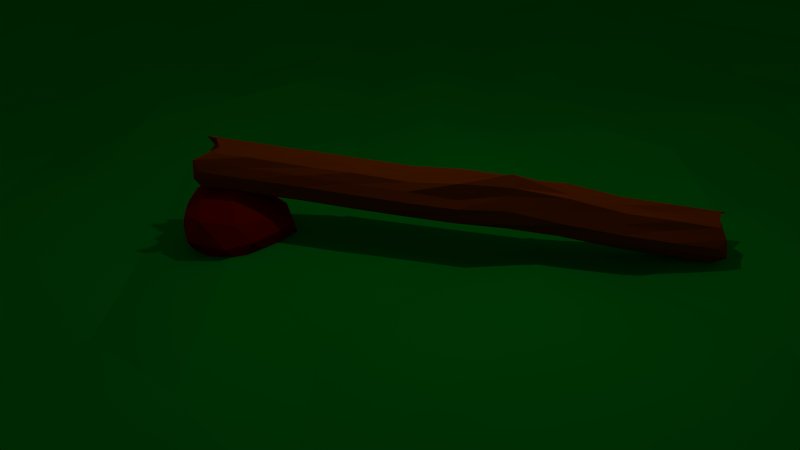# Source: logstone.blend  (saved by Blender 2.75.0; exported with 4.5.12 LTS)
import bpy
from mathutils import Matrix  # noqa: F401  (used for matrix-valued properties, if any)

bpy.ops.wm.read_factory_settings(use_empty=True)
scene = bpy.context.scene
scene.name = 'Scene'

# ---- collections
col_collection_1 = bpy.data.collections.new('Collection 1'); scene.collection.children.link(col_collection_1)

# ---- materials (node trees are filled in below, after node groups)
mat_material_003 = bpy.data.materials.new('Material.003')
mat_material_003.alpha_threshold = 0.0
mat_material_003.use_transparent_shadow = False
mat_material_003.diffuse_color = (0.0, 0.2738, 0.01, 1.0)
mat_material_003.roughness = 0.5
mat_material_003.specular_intensity = 0.0
mat_material_002 = bpy.data.materials.new('Material.002')
mat_material_002.alpha_threshold = 0.0
mat_material_002.use_transparent_shadow = False
mat_material_002.diffuse_color = (0.19, 0.004218, 0.0, 1.0)
mat_material_002.roughness = 0.5
mat_material_002.specular_intensity = 0.0
mat_material_001 = bpy.data.materials.new('Material.001')
mat_material_001.alpha_threshold = 0.0
mat_material_001.use_transparent_shadow = False
mat_material_001.diffuse_color = (0.2396, 0.04091, 0.0, 1.0)
mat_material_001.roughness = 0.5
mat_material_001.specular_intensity = 0.0

# ---- material node trees

# ---- world
world_world = bpy.data.worlds.new('World'); scene.world = world_world
world_world.color = (0.05088, 0.05088, 0.05088)
world_world.use_sun_shadow = False
world_world.sun_shadow_jitter_overblur = 0.0
world_world.cycles.sampling_method = 'MANUAL'
world_world.cycles.sample_map_resolution = 256

# ---- cameras
cam_camera = bpy.data.cameras.new('Camera')
cam_camera.clip_end = 100.0
cam_camera.lens = 35.0
cam_camera.sensor_width = 32.0
cam_camera.sensor_height = 18.0
cam_camera.ortho_scale = 7.314
cam_camera.dof.focus_distance = 0.0
cam_camera.dof.aperture_fstop = 128.0

# ---- lights
light_lamp = bpy.data.lights.new('Lamp', 'POINT')
light_lamp.transmission_factor = 0.0
light_lamp.cutoff_distance = 30.0
light_lamp.energy = 100.0
light_lamp.shadow_buffer_clip_start = 1.001
light_lamp.shadow_soft_size = 0.1
light_lamp.shadow_maximum_resolution = 0.006
light_lamp.use_absolute_resolution = True
light_lamp.cycles.use_multiple_importance_sampling = False

# ---- meshes
me_plane = bpy.data.meshes.new('Plane')
me_plane.from_pydata([(-1.0, -1.0, 0.01719), (1.0, -1.0, 0.0008104), (-1.0, 1.0, 0.01719), (1.0, 1.0, 0.01719), (-1.0, 0.0, 0.01719), (0.0, -1.0, 0.0005466), (1.0, 0.0, 0.01719), (0.0, 1.0, 0.0005179), (0.0, 0.0, 0.01719), (-1.0, -0.5, 8.403e-05), (0.5, -1.0, 0.001369), (1.0, 0.5, 0.01719), (-0.5, 1.0, 0.01719), (-1.0, 0.5, 0.01719), (-0.5, -1.0, 0.01719), (1.0, -0.5, 0.001345), (0.5, 1.0, 0.01719), (0.0, 0.5, 0.0001554), (0.0, -0.5, 0.01719), (-0.5, 0.0, 0.01719), (0.5, 0.0, 0.0009278), (0.5, -0.5, 0.01719), (-0.5, -0.5, 0.0002878), (-0.5, 0.5, 0.01719), (0.5, 0.5, 0.01719), (-1.0, -0.75, 0.01719), (0.75, -1.0, 0.0), (1.0, 0.75, 0.01719), (-0.75, 1.0, 0.01719), (-1.0, 0.25, 0.01719), (-0.25, -1.0, 0.01719), (1.0, -0.25, 0.01719), (0.25, 1.0, 0.01719), (0.0, 0.75, 0.01719), (0.0, -0.25, 0.001244), (-0.75, 0.0, 0.0009886), (0.25, 0.0, 0.01719), (-1.0, -0.25, 0.01719), (0.25, -1.0, 0.01719), (1.0, 0.25, 0.001129), (-0.25, 1.0, 0.0), (-1.0, 0.75, 0.0005228), (-0.75, -1.0, 0.01719), (1.0, -0.75, 0.0008355), (0.75, 1.0, 0.01719), (0.0, 0.25, 0.01719), (0.0, -0.75, 0.01719), (-0.25, 0.0, 0.001411), (0.75, 0.0, 0.0008346), (0.5, -0.25, 0.0006557), (0.5, -0.75, 6.191e-05), (0.25, -0.5, 0.01719), (0.75, -0.5, 0.0009438), (-0.5, -0.25, 0.0004339), (-0.5, -0.75, 0.0005585), (-0.75, -0.5, 0.01719), (-0.25, -0.5, 0.0007594), (-0.5, 0.75, 0.001272), (-0.5, 0.25, 0.0009607), (-0.75, 0.5, 0.0), (-0.25, 0.5, 0.000363), (0.5, 0.75, 0.01719), (0.5, 0.25, 0.01719), (0.25, 0.5, 0.01719), (0.75, 0.5, 0.01719), (0.75, 0.25, 0.0001178), (0.25, 0.25, 0.001545), (0.25, 0.75, 0.01719), (-0.25, 0.25, 0.0003893), (-0.75, 0.25, 0.0001654), (-0.75, 0.75, 0.01719), (-0.25, -0.75, 0.01719), (-0.75, -0.75, 0.0004908), (-0.75, -0.25, 0.01719), (0.75, -0.75, 0.0006604), (0.25, -0.75, 0.001659), (0.25, -0.25, 0.01719), (0.75, -0.25, 0.01719), (-0.25, -0.25, 0.01719), (-0.25, 0.75, 0.01719), (0.75, 0.75, 0.0005797), (-1.0, -0.875, 0.0008459), (0.875, -1.0, 0.0), (1.0, 0.875, 0.01719), (-0.875, 1.0, 0.01719), (-1.0, 0.125, 0.001592), (-0.125, -1.0, 0.01719), (1.0, -0.125, 0.000221), (0.125, 1.0, 0.01719), (0.0, 0.875, 0.0009271), (0.0, -0.125, 0.0005149), (-0.875, 0.0, 0.001269), (0.125, 0.0, 0.001555), (-1.0, -0.375, 0.01719), (0.375, -1.0, 0.001512), (1.0, 0.375, 0.001354), (-0.375, 1.0, 0.001631), (-1.0, 0.625, 0.01719), (-0.625, -1.0, 0.0009261), (1.0, -0.625, 0.0), (0.625, 1.0, 0.001302), (0.0, 0.375, 0.01719), (0.0, -0.625, 0.01719), (-0.375, 0.0, 0.01719), (0.625, 0.0, 0.01719), (0.5, -0.125, 0.01719), (0.5, -0.625, 0.001285), (0.125, -0.5, 0.0009257), (0.625, -0.5, 0.01719), (-0.5, -0.125, 0.01719), (-0.5, -0.625, 0.001618), (-0.875, -0.5, 8.019e-05), (-0.375, -0.5, 0.001117), (-0.5, 0.875, 0.001636), (-0.5, 0.375, 0.01719), (-0.875, 0.5, 0.0006462), (-0.375, 0.5, 0.01719), (0.5, 0.875, 0.01719), (0.5, 0.375, 0.0006177), (0.125, 0.5, 0.01719), (0.625, 0.5, 0.01719), (-1.0, -0.625, 0.0002206), (0.625, -1.0, 0.001281), (1.0, 0.625, 0.001584), (-0.625, 1.0, 0.0008889), (-1.0, 0.375, 0.0004137), (-0.375, -1.0, 0.01719), (1.0, -0.375, 0.01719), (0.375, 1.0, 0.01719), (0.0, 0.625, 0.0007544), (0.0, -0.375, 0.01719), (-0.625, 0.0, 0.0009946), (0.375, 0.0, 0.01719), (-1.0, -0.125, 0.01719), (0.125, -1.0, 0.01719), (1.0, 0.125, 0.01719), (-0.125, 1.0, 0.0), (-1.0, 0.875, 0.0003888), (-0.875, -1.0, 0.01719), (1.0, -0.875, 0.01719), (0.875, 1.0, 0.01719), (0.0, 0.125, 0.0003609), (0.0, -0.875, 0.01719), (-0.125, 0.0, 0.0003075), (0.875, 0.0, 0.01719), (0.5, -0.375, 0.01719), (0.5, -0.875, 0.01719), (0.375, -0.5, 1.301e-05), (0.875, -0.5, 0.001122), (-0.5, -0.375, 0.01719), (-0.5, -0.875, 0.01719), (-0.625, -0.5, 0.001026), (-0.125, -0.5, 0.0004046), (-0.5, 0.625, 0.01719), (-0.5, 0.125, 0.01719), (-0.625, 0.5, 0.001666), (-0.125, 0.5, 0.01719), (0.5, 0.625, 0.01719), (0.5, 0.125, 0.0009849), (0.375, 0.5, 0.01719), (0.875, 0.5, 0.001571), (0.75, 0.375, 0.0003319), (0.75, 0.125, 0.0009201), (0.625, 0.25, 0.01719), (0.875, 0.25, 0.01719), (0.25, 0.375, 0.0009957), (0.25, 0.125, 0.001123), (0.125, 0.25, 0.0002304), (0.375, 0.25, 0.01719), (0.25, 0.875, 0.01719), (0.25, 0.625, 0.00115), (0.125, 0.75, 0.01719), (0.375, 0.75, 0.001297), (-0.25, 0.375, 0.001673), (-0.25, 0.125, 0.001493), (-0.375, 0.25, 0.01719), (-0.125, 0.25, 0.0005526), (-0.75, 0.375, 0.00102), (-0.75, 0.125, 0.01719), (-0.875, 0.25, 0.0009806), (-0.625, 0.25, 0.01719), (-0.75, 0.875, 0.001332), (-0.75, 0.625, 9.968e-05), (-0.875, 0.75, 0.01719), (-0.625, 0.75, 0.01719), (-0.25, -0.625, 0.01719), (-0.25, -0.875, 0.01719), (-0.375, -0.75, 0.0002737), (-0.125, -0.75, 8.945e-05), (-0.75, -0.625, 0.01719), (-0.75, -0.875, 0.001316), (-0.875, -0.75, 0.001073), (-0.625, -0.75, 0.01719), (-0.75, -0.125, 0.0001867), (-0.75, -0.375, 0.0009481), (-0.875, -0.25, 0.01719), (-0.625, -0.25, 0.0001007), (0.75, -0.625, 0.01719), (0.75, -0.875, 0.001411), (0.625, -0.75, 0.0008292), (0.875, -0.75, 0.0), (0.25, -0.625, 0.0007383), (0.25, -0.875, 0.01719), (0.125, -0.75, 0.01719), (0.375, -0.75, 0.01719), (0.25, -0.125, 0.01719), (0.25, -0.375, 0.01719), (0.125, -0.25, 0.0008127), (0.375, -0.25, 0.001391), (0.75, -0.125, 0.001168), (0.75, -0.375, 0.0008472), (0.625, -0.25, 0.001202), (0.875, -0.25, 0.01719), (-0.25, -0.125, 6.432e-05), (-0.25, -0.375, 0.0004166), (-0.375, -0.25, 0.01719), (-0.125, -0.25, 0.01719), (-0.25, 0.875, 0.001525), (-0.25, 0.625, 0.01719), (-0.375, 0.75, 0.001124), (-0.125, 0.75, 0.0001198), (0.75, 0.875, 0.0006735), (0.75, 0.625, 0.001574), (0.625, 0.75, 0.01719), (0.875, 0.75, 0.001461), (0.875, 0.625, 0.0), (0.625, 0.625, 0.01719), (0.625, 0.875, 0.01719), (-0.125, 0.625, 0.0002372), (-0.375, 0.625, 0.01719), (-0.375, 0.875, 0.01719), (-0.125, -0.375, 0.01719), (-0.375, -0.375, 0.0008076), (-0.375, -0.125, 9.191e-05), (0.875, -0.375, 0.01719), (0.625, -0.375, 0.01719), (0.625, -0.125, 0.01719), (0.375, -0.375, 0.00115), (0.125, -0.375, 0.01719), (0.125, -0.125, 0.01719), (0.375, -0.875, 0.001275), (0.125, -0.875, 0.00118), (0.125, -0.625, 0.01719), (0.875, -0.875, 0.0009761), (0.625, -0.875, 0.01719), (0.625, -0.625, 0.001457), (-0.625, -0.375, 0.01719), (-0.875, -0.375, 0.01719), (-0.875, -0.125, 0.01719), (-0.625, -0.875, 0.001002), (-0.875, -0.875, 0.01719), (-0.875, -0.625, 0.0001659), (-0.125, -0.875, 0.01719), (-0.375, -0.875, 0.01719), (-0.375, -0.625, 0.01719), (-0.625, 0.625, 0.01719), (-0.875, 0.625, 0.01719), (-0.875, 0.875, 0.01719), (-0.625, 0.125, 0.01719), (-0.875, 0.125, 0.001098), (-0.875, 0.375, 0.01719), (-0.125, 0.125, 0.01719), (-0.375, 0.125, 0.01719), (-0.375, 0.375, 0.01719), (0.375, 0.625, 0.01719), (0.125, 0.625, 0.001272), (0.125, 0.875, 0.001254), (0.375, 0.125, 0.01719), (0.125, 0.125, 0.0), (0.125, 0.375, 0.01719), (0.875, 0.125, 0.001019), (0.625, 0.125, 0.01719), (0.625, 0.375, 0.01719), (0.875, 0.375, 0.01719), (0.375, 0.375, 0.001577), (0.375, 0.875, 0.0002598), (-0.125, 0.375, 0.01719), (-0.625, 0.375, 0.01719), (-0.625, 0.875, 0.0002672), (-0.125, -0.625, 0.01719), (-0.625, -0.625, 0.0007868), (-0.625, -0.125, 0.01719), (0.875, -0.625, 0.001337), (0.375, -0.625, 0.01719), (0.375, -0.125, 0.0005877), (0.875, -0.125, 0.01719), (-0.125, -0.125, 0.01719), (-0.125, 0.875, 0.0), (0.875, 0.875, 0.01719)], [], [(83, 3, 140), (89, 7, 136), (90, 8, 143), (87, 6, 144), (105, 20, 132), (106, 21, 147), (99, 15, 148), (109, 19, 131), (110, 22, 151), (102, 18, 152), (113, 12, 124), (114, 23, 155), (101, 17, 156), (117, 16, 128), (118, 24, 159), (95, 11, 160), (161, 64, 120), (162, 65, 163), (135, 39, 164), (165, 63, 119), (166, 66, 167), (158, 62, 168), (169, 32, 88), (170, 67, 171), (157, 61, 172), (173, 60, 116), (174, 68, 175), (141, 45, 176), (177, 59, 115), (178, 69, 179), (154, 58, 180), (181, 28, 84), (182, 70, 183), (153, 57, 184), (185, 56, 112), (186, 71, 187), (142, 46, 188), (189, 55, 111), (190, 72, 191), (150, 54, 192), (193, 35, 91), (194, 73, 195), (149, 53, 196), (197, 52, 108), (198, 74, 199), (139, 43, 200), (201, 51, 107), (202, 75, 203), (146, 50, 204), (205, 36, 92), (206, 76, 207), (145, 49, 208), (209, 48, 104), (210, 77, 211), (127, 31, 212), (213, 47, 103), (214, 78, 215), (130, 34, 216), (217, 40, 96), (218, 79, 219), (129, 33, 220), (221, 44, 100), (222, 80, 223), (123, 27, 224), (225, 224, 80), (160, 225, 222), (11, 123, 225), (226, 223, 61), (120, 226, 157), (64, 222, 226), (227, 100, 16), (223, 227, 117), (80, 221, 227), (228, 220, 79), (156, 228, 218), (17, 129, 228), (229, 219, 57), (116, 229, 153), (60, 218, 229), (230, 96, 12), (219, 230, 113), (79, 217, 230), (231, 216, 78), (152, 231, 214), (18, 130, 231), (232, 215, 53), (112, 232, 149), (56, 214, 232), (233, 103, 19), (215, 233, 109), (78, 213, 233), (234, 212, 77), (148, 234, 210), (15, 127, 234), (235, 211, 49), (108, 235, 145), (52, 210, 235), (236, 104, 20), (211, 236, 105), (77, 209, 236), (237, 208, 76), (147, 237, 206), (21, 145, 237), (238, 207, 34), (107, 238, 130), (51, 206, 238), (239, 92, 8), (207, 239, 90), (76, 205, 239), (240, 204, 75), (94, 240, 202), (10, 146, 240), (241, 203, 46), (134, 241, 142), (38, 202, 241), (242, 107, 18), (203, 242, 102), (75, 201, 242), (243, 200, 74), (82, 243, 198), (1, 139, 243), (244, 199, 50), (122, 244, 146), (26, 198, 244), (245, 108, 21), (199, 245, 106), (74, 197, 245), (246, 196, 73), (151, 246, 194), (22, 149, 246), (247, 195, 37), (111, 247, 93), (55, 194, 247), (248, 91, 4), (195, 248, 133), (73, 193, 248), (249, 192, 72), (98, 249, 190), (14, 150, 249), (250, 191, 25), (138, 250, 81), (42, 190, 250), (251, 111, 9), (191, 251, 121), (72, 189, 251), (252, 188, 71), (86, 252, 186), (5, 142, 252), (253, 187, 54), (126, 253, 150), (30, 186, 253), (254, 112, 22), (187, 254, 110), (71, 185, 254), (255, 184, 70), (155, 255, 182), (23, 153, 255), (256, 183, 41), (115, 256, 97), (59, 182, 256), (257, 84, 2), (183, 257, 137), (70, 181, 257), (258, 180, 69), (131, 258, 178), (19, 154, 258), (259, 179, 29), (91, 259, 85), (35, 178, 259), (260, 115, 13), (179, 260, 125), (69, 177, 260), (261, 176, 68), (143, 261, 174), (8, 141, 261), (262, 175, 58), (103, 262, 154), (47, 174, 262), (263, 116, 23), (175, 263, 114), (68, 173, 263), (264, 172, 67), (159, 264, 170), (24, 157, 264), (265, 171, 33), (119, 265, 129), (63, 170, 265), (266, 88, 7), (171, 266, 89), (67, 169, 266), (267, 168, 66), (132, 267, 166), (20, 158, 267), (268, 167, 45), (92, 268, 141), (36, 166, 268), (269, 119, 17), (167, 269, 101), (66, 165, 269), (270, 164, 65), (144, 270, 162), (6, 135, 270), (271, 163, 62), (104, 271, 158), (48, 162, 271), (272, 120, 24), (163, 272, 118), (65, 161, 272), (273, 160, 64), (164, 273, 161), (39, 95, 273), (274, 159, 63), (168, 274, 165), (62, 118, 274), (275, 128, 32), (172, 275, 169), (61, 117, 275), (276, 156, 60), (176, 276, 173), (45, 101, 276), (277, 155, 59), (180, 277, 177), (58, 114, 277), (278, 124, 28), (184, 278, 181), (57, 113, 278), (279, 152, 56), (188, 279, 185), (46, 102, 279), (280, 151, 55), (192, 280, 189), (54, 110, 280), (281, 131, 35), (196, 281, 193), (53, 109, 281), (282, 148, 52), (200, 282, 197), (43, 99, 282), (283, 147, 51), (204, 283, 201), (50, 106, 283), (284, 132, 36), (208, 284, 205), (49, 105, 284), (285, 144, 48), (212, 285, 209), (31, 87, 285), (286, 143, 47), (216, 286, 213), (34, 90, 286), (287, 136, 40), (220, 287, 217), (33, 89, 287), (288, 140, 44), (224, 288, 221), (27, 83, 288), (288, 83, 140), (287, 89, 136), (286, 90, 143), (285, 87, 144), (284, 105, 132), (283, 106, 147), (282, 99, 148), (281, 109, 131), (280, 110, 151), (279, 102, 152), (278, 113, 124), (277, 114, 155), (276, 101, 156), (275, 117, 128), (274, 118, 159), (273, 95, 160), (272, 161, 120), (271, 162, 163), (270, 135, 164), (269, 165, 119), (268, 166, 167), (267, 158, 168), (266, 169, 88), (265, 170, 171), (264, 157, 172), (263, 173, 116), (262, 174, 175), (261, 141, 176), (260, 177, 115), (259, 178, 179), (258, 154, 180), (257, 181, 84), (256, 182, 183), (255, 153, 184), (254, 185, 112), (253, 186, 187), (252, 142, 188), (251, 189, 111), (250, 190, 191), (249, 150, 192), (248, 193, 91), (247, 194, 195), (246, 149, 196), (245, 197, 108), (244, 198, 199), (243, 139, 200), (242, 201, 107), (241, 202, 203), (240, 146, 204), (239, 205, 92), (238, 206, 207), (237, 145, 208), (236, 209, 104), (235, 210, 211), (234, 127, 212), (233, 213, 103), (232, 214, 215), (231, 130, 216), (230, 217, 96), (229, 218, 219), (228, 129, 220), (227, 221, 100), (226, 222, 223), (225, 123, 224), (222, 225, 80), (64, 160, 222), (160, 11, 225), (157, 226, 61), (24, 120, 157), (120, 64, 226), (117, 227, 16), (61, 223, 117), (223, 80, 227), (218, 228, 79), (60, 156, 218), (156, 17, 228), (153, 229, 57), (23, 116, 153), (116, 60, 229), (113, 230, 12), (57, 219, 113), (219, 79, 230), (214, 231, 78), (56, 152, 214), (152, 18, 231), (149, 232, 53), (22, 112, 149), (112, 56, 232), (109, 233, 19), (53, 215, 109), (215, 78, 233), (210, 234, 77), (52, 148, 210), (148, 15, 234), (145, 235, 49), (21, 108, 145), (108, 52, 235), (105, 236, 20), (49, 211, 105), (211, 77, 236), (206, 237, 76), (51, 147, 206), (147, 21, 237), (130, 238, 34), (18, 107, 130), (107, 51, 238), (90, 239, 8), (34, 207, 90), (207, 76, 239), (202, 240, 75), (38, 94, 202), (94, 10, 240), (142, 241, 46), (5, 134, 142), (134, 38, 241), (102, 242, 18), (46, 203, 102), (203, 75, 242), (198, 243, 74), (26, 82, 198), (82, 1, 243), (146, 244, 50), (10, 122, 146), (122, 26, 244), (106, 245, 21), (50, 199, 106), (199, 74, 245), (194, 246, 73), (55, 151, 194), (151, 22, 246), (93, 247, 37), (9, 111, 93), (111, 55, 247), (133, 248, 4), (37, 195, 133), (195, 73, 248), (190, 249, 72), (42, 98, 190), (98, 14, 249), (81, 250, 25), (0, 138, 81), (138, 42, 250), (121, 251, 9), (25, 191, 121), (191, 72, 251), (186, 252, 71), (30, 86, 186), (86, 5, 252), (150, 253, 54), (14, 126, 150), (126, 30, 253), (110, 254, 22), (54, 187, 110), (187, 71, 254), (182, 255, 70), (59, 155, 182), (155, 23, 255), (97, 256, 41), (13, 115, 97), (115, 59, 256), (137, 257, 2), (41, 183, 137), (183, 70, 257), (178, 258, 69), (35, 131, 178), (131, 19, 258), (85, 259, 29), (4, 91, 85), (91, 35, 259), (125, 260, 13), (29, 179, 125), (179, 69, 260), (174, 261, 68), (47, 143, 174), (143, 8, 261), (154, 262, 58), (19, 103, 154), (103, 47, 262), (114, 263, 23), (58, 175, 114), (175, 68, 263), (170, 264, 67), (63, 159, 170), (159, 24, 264), (129, 265, 33), (17, 119, 129), (119, 63, 265), (89, 266, 7), (33, 171, 89), (171, 67, 266), (166, 267, 66), (36, 132, 166), (132, 20, 267), (141, 268, 45), (8, 92, 141), (92, 36, 268), (101, 269, 17), (45, 167, 101), (167, 66, 269), (162, 270, 65), (48, 144, 162), (144, 6, 270), (158, 271, 62), (20, 104, 158), (104, 48, 271), (118, 272, 24), (62, 163, 118), (163, 65, 272), (161, 273, 64), (65, 164, 161), (164, 39, 273), (165, 274, 63), (66, 168, 165), (168, 62, 274), (169, 275, 32), (67, 172, 169), (172, 61, 275), (173, 276, 60), (68, 176, 173), (176, 45, 276), (177, 277, 59), (69, 180, 177), (180, 58, 277), (181, 278, 28), (70, 184, 181), (184, 57, 278), (185, 279, 56), (71, 188, 185), (188, 46, 279), (189, 280, 55), (72, 192, 189), (192, 54, 280), (193, 281, 35), (73, 196, 193), (196, 53, 281), (197, 282, 52), (74, 200, 197), (200, 43, 282), (201, 283, 51), (75, 204, 201), (204, 50, 283), (205, 284, 36), (76, 208, 205), (208, 49, 284), (209, 285, 48), (77, 212, 209), (212, 31, 285), (213, 286, 47), (78, 216, 213), (216, 34, 286), (217, 287, 40), (79, 220, 217), (220, 33, 287), (221, 288, 44), (80, 224, 221), (224, 27, 288)])
me_plane.materials.append(mat_material_003)
me_plane.use_remesh_preserve_volume = False
me_plane.use_remesh_preserve_attributes = False
me_plane.use_mirror_vertex_groups = False
me_plane.update()
me_icosphere_001 = bpy.data.meshes.new('Icosphere.001')
me_icosphere_001.from_pydata([(0.04898, 0.003358, -0.889), (0.8832, -0.5494, -0.3427), (-0.2655, -0.8546, -0.4103), (-0.8934, 0.0009873, -0.4095), (0.006672, 0.8307, -0.3928), (1.384, 0.5253, -0.1497), (0.3274, -0.8562, 0.4977), (-0.7017, -0.5263, 0.5114), (-0.6367, 0.552, 0.4827), (0.8904, 0.8672, 0.7213), (1.916, -0.1324, 0.7448), (0.4117, 0.0193, 1.127), (-0.1435, -0.5075, -0.804), (0.4706, -0.3163, -0.8047), (0.3829, -0.8501, -0.4723), (1.244, -0.0734, -0.4649), (0.649, 0.2882, -0.7992), (-0.5165, 0.00191, -0.8117), (-0.6793, -0.5033, -0.4888), (-0.1258, 0.4954, -0.742), (-0.5908, 0.5468, -0.4382), (0.8973, 0.818, -0.2282), (1.568, -0.429, 0.06751), (1.972, 0.1767, 0.2976), (0.04269, -1.016, 0.008975), (0.8006, -0.8323, 0.04882), (-0.9463, -0.3044, 0.04706), (-0.5727, -0.8147, 0.02711), (-0.4326, 0.8607, 0.1135), (-0.9153, 0.3138, 0.02715), (1.273, 0.7996, 0.2976), (0.6354, 1.009, 0.2976), (0.9429, -0.4673, 0.6783), (-0.2502, -0.7993, 0.5903), (-0.8075, 0.007594, 0.6013), (0.1678, 0.82, 0.6995), (1.425, 0.4717, 0.8011), (0.4737, -0.4784, 0.9659), (1.345, -0.05851, 1.131), (-0.3377, -0.3158, 0.9364), (-0.332, 0.2786, 1.02), (0.7504, 0.526, 1.118)], [], [(0, 13, 12), (1, 13, 15), (0, 12, 17), (0, 17, 19), (0, 19, 16), (1, 15, 22), (2, 14, 24), (3, 18, 26), (4, 20, 28), (5, 21, 30), (1, 22, 25), (2, 24, 27), (3, 26, 29), (4, 28, 31), (5, 30, 23), (6, 32, 37), (7, 33, 39), (8, 34, 40), (9, 35, 41), (10, 36, 38), (38, 41, 11), (38, 36, 41), (36, 9, 41), (41, 40, 11), (41, 35, 40), (35, 8, 40), (40, 39, 11), (40, 34, 39), (34, 7, 39), (39, 37, 11), (39, 33, 37), (33, 6, 37), (37, 38, 11), (37, 32, 38), (32, 10, 38), (23, 36, 10), (23, 30, 36), (30, 9, 36), (31, 35, 9), (31, 28, 35), (28, 8, 35), (29, 34, 8), (29, 26, 34), (26, 7, 34), (27, 33, 7), (27, 24, 33), (24, 6, 33), (25, 32, 6), (25, 22, 32), (22, 10, 32), (30, 31, 9), (30, 21, 31), (21, 4, 31), (28, 29, 8), (28, 20, 29), (20, 3, 29), (26, 27, 7), (26, 18, 27), (18, 2, 27), (24, 25, 6), (24, 14, 25), (14, 1, 25), (22, 23, 10), (22, 15, 23), (15, 5, 23), (16, 21, 5), (16, 19, 21), (19, 4, 21), (19, 20, 4), (19, 17, 20), (17, 3, 20), (17, 18, 3), (17, 12, 18), (12, 2, 18), (15, 16, 5), (15, 13, 16), (13, 0, 16), (12, 14, 2), (12, 13, 14), (13, 1, 14)])
me_icosphere_001.materials.append(mat_material_002)
me_icosphere_001.use_remesh_preserve_volume = False
me_icosphere_001.use_remesh_preserve_attributes = False
me_icosphere_001.use_mirror_vertex_groups = False
me_icosphere_001.update()
me_cylinder = bpy.data.meshes.new('Cylinder')
me_cylinder.from_pydata([(0.0005459, 0.4229, -1.059), (0.0007157, 0.43, 1.074), (0.3007, 0.2998, -1.062), (0.3118, 0.3104, 1.097), (0.4406, -0.0004941, -1.101), (0.4244, -0.0002971, 1.058), (0.2876, -0.2875, -1.017), (0.3118, -0.3114, 1.097), (0.0009347, -0.4402, -1.101), (0.0009347, -0.4402, 1.097), (-0.2972, -0.2979, -1.054), (-0.2907, -0.2911, 1.028), (-0.416, -0.0002037, -1.042), (-0.4035, -4.51e-05, 1.009), (-0.2966, 0.2968, -1.051), (-0.3005, 0.3008, 1.063), (0.0003362, 0.4141, -0.6222), (-0.02602, 0.3843, -0.2052), (0.0001698, 0.4071, 0.2032), (0.0001246, 0.4052, 0.6076), (0.3118, 0.3104, 0.6573), (0.3118, 0.3104, 0.2176), (0.2434, 0.2532, -0.2138), (0.3118, 0.3104, -0.6617), (0.4014, -1.763e-05, 0.602), (0.4406, -0.0004941, 0.2176), (0.3807, -0.06611, -0.2167), (0.4276, -0.0003355, -0.6419), (0.3042, -0.3039, 0.6423), (0.3118, -0.3114, 0.2176), (0.2722, -0.363, -0.2196), (0.3085, -0.3081, -0.6546), (0.0006605, -0.4284, 0.6405), (0.0009347, -0.4402, 0.2176), (-0.07107, -0.4918, -0.2042), (0.0004932, -0.4212, -0.6326), (-0.31, -0.3114, 0.6573), (-0.31, -0.3114, 0.2176), (-0.3765, -0.3292, -0.2094), (-0.31, -0.3114, -0.6617), (-0.408, -0.0001021, 0.6118), (-0.4062, -7.875e-05, 0.2028), (-0.5337, -0.1016, -0.2093), (-0.4387, -0.0004941, -0.6617), (-0.3009, 0.3011, 0.6381), (-0.31, 0.3104, 0.2176), (-0.3681, 0.2211, -0.2053), (-0.31, 0.3104, -0.6617), (0.1485, 0.3572, -1.048), (0.1504, 0.3615, 1.058), (0.0001151, 0.4048, 0.8095), (0.2959, 0.2953, -0.8367), (0.3427, 0.1419, -1.004), (0.3762, 0.1549, 1.097), (0.4096, -0.0001168, -0.8193), (0.3594, -0.1489, -1.052), (0.3725, -0.1544, 1.087), (0.2883, -0.2882, -0.8154), (0.1488, -0.3583, -1.05), (0.1521, -0.366, 1.069), (0.000686, -0.4295, -0.8598), (-0.1467, -0.3552, -1.041), (-0.1446, -0.3498, 1.024), (-0.31, -0.3114, -0.8815), (-0.3556, -0.1477, -1.044), (-0.3422, -0.1418, 1.002), (-0.4387, -0.0004941, -0.8815), (-0.3653, 0.1513, -1.074), (-0.3743, 0.1549, 1.097), (-0.31, 0.3104, -0.8815), (-0.1545, 0.3748, -1.101), (-0.1545, 0.3748, 1.097), (0.0001387, 0.4058, -0.8121), (-0.03947, 0.3829, -0.4294), (-0.01651, 0.4233, -0.0002611), (0.0004018, 0.4168, 0.4161), (0.2876, 0.2874, 0.8127), (0.3118, 0.3104, 0.4375), (0.2859, 0.2837, 0.0002885), (0.2449, 0.2454, -0.3994), (0.4406, -0.0004941, 0.8771), (0.4406, -0.0004941, 0.4375), (0.4282, -0.01423, -0.001138), (0.4246, -0.02162, -0.4409), (0.3118, -0.3114, 0.8771), (0.3118, -0.3114, 0.4375), (0.2754, -0.3512, 0.001016), (0.2836, -0.3409, -0.4392), (0.0009347, -0.4402, 0.8771), (0.0009347, -0.4402, 0.4375), (-0.05812, -0.4894, 0.004088), (-0.02118, -0.4182, -0.4085), (-0.2972, -0.298, 0.841), (-0.31, -0.3114, 0.4375), (-0.3403, -0.3444, 0.0005106), (-0.325, -0.3227, -0.4399), (-0.4387, -0.0004941, 0.8771), (-0.4387, -0.0004941, 0.4375), (-0.5085, -0.05042, 0.007228), (-0.5086, -0.07153, -0.435), (-0.31, 0.3104, 0.8771), (-0.31, 0.3104, 0.4375), (-0.324, 0.299, -0.0004661), (-0.3475, 0.2881, -0.4362), (-0.3743, 0.1549, -0.6617), (-0.4599, 0.007318, -0.1952), (-0.37, 0.1532, 0.2153), (-0.3743, 0.1549, 0.6573), (-0.1545, 0.3748, -0.6617), (-0.1758, 0.3631, -0.2187), (-0.1545, 0.3748, 0.2176), (-0.1431, 0.3456, 0.6072), (-0.3743, -0.1559, -0.6617), (-0.5753, -0.304, -0.1954), (-0.3603, -0.1497, 0.2101), (-0.3743, -0.1559, 0.6573), (-0.1545, -0.3758, -0.6617), (-0.1912, -0.3803, -0.1944), (-0.1428, -0.3451, 0.2019), (-0.1423, -0.3437, 0.6038), (0.1564, -0.3758, -0.6617), (0.1152, -0.3804, -0.2134), (0.1535, -0.3692, 0.2142), (0.1446, -0.3488, 0.6124), (0.3465, -0.1435, -0.609), (0.3069, -0.2331, -0.2161), (0.3762, -0.1559, 0.2176), (0.3549, -0.147, 0.6222), (0.3507, 0.145, -0.6165), (0.3134, 0.1026, -0.2105), (0.3762, 0.1549, 0.2176), (0.3762, 0.1549, 0.6573), (0.152, 0.365, -0.6437), (0.1173, 0.3339, -0.2183), (0.1564, 0.3748, 0.2176), (0.1526, 0.3664, 0.6429), (0.1564, 0.3748, 0.4375), (0.1419, 0.3653, -0.0001436), (0.1146, 0.3203, -0.4054), (0.1564, 0.3748, -0.8815), (0.3701, 0.1526, 0.4309), (0.3424, 0.1219, 0.001275), (0.3513, 0.1363, -0.4297), (0.3762, 0.1549, -0.8815), (0.3762, -0.1559, 0.4375), (0.37, -0.1561, -0.0008522), (0.3299, -0.1482, -0.4043), (0.3446, -0.1428, -0.8075), (0.1486, -0.3579, 0.418), (0.1089, -0.4361, 0.0009543), (0.1455, -0.37, -0.4387), (0.1461, -0.3522, -0.8256), (-0.1503, -0.3647, 0.4253), (-0.1761, -0.3735, 0.003034), (-0.227, -0.4369, -0.4332), (-0.1545, -0.3758, -0.8815), (-0.3743, -0.1559, 0.4375), (-0.3844, -0.148, 0.005286), (-0.4179, -0.1818, -0.4353), (-0.3417, -0.1416, -0.8008), (-0.1474, 0.3567, 0.4172), (-0.1775, 0.3478, -0.0004009), (-0.2052, 0.32, -0.4373), (-0.1545, 0.3748, -0.8815), (-0.3743, 0.1549, 0.4375), (-0.3643, 0.158, 0.002218), (-0.4177, 0.117, -0.4369), (-0.3558, 0.1473, -0.8357), (-0.3743, 0.1549, 0.8771), (-0.1493, 0.3615, 0.8464), (-0.3693, -0.1537, 0.8654), (-0.1545, -0.3758, 0.8771), (0.1443, -0.348, 0.8147), (0.3682, -0.1526, 0.8595), (0.3639, 0.1501, 0.8497), (0.1564, 0.3748, 0.8771), (-0.4387, -0.0004941, 0.4375), (-0.4062, -7.875e-05, 0.2028), (-0.3603, -0.1497, 0.2101), (-0.3743, -0.1559, 0.4375)], [], [(175, 49, 3, 76), (174, 53, 5, 80), (173, 56, 7, 84), (172, 59, 9, 88), (171, 62, 11, 92), (170, 65, 13, 96), (3, 49, 1, 71, 15, 68, 13, 65, 11, 62, 9, 59, 7, 56, 5, 53), (169, 71, 1, 50), (168, 68, 15, 100), (0, 48, 2, 52, 4, 55, 6, 58, 8, 61, 10, 64, 12, 67, 14, 70), (167, 104, 47, 69), (166, 105, 46, 103), (165, 106, 45, 102), (164, 107, 44, 101), (163, 108, 16, 72), (162, 109, 17, 73), (161, 110, 18, 74), (160, 111, 19, 75), (159, 112, 43, 66), (158, 113, 42, 99), (157, 114, 41, 98), (156, 115, 40, 97), (155, 116, 39, 63), (154, 117, 38, 95), (153, 118, 37, 94), (152, 119, 36, 93), (151, 120, 35, 60), (150, 121, 34, 91), (149, 122, 33, 90), (148, 123, 32, 89), (147, 124, 31, 57), (146, 125, 30, 87), (145, 126, 29, 86), (144, 127, 28, 85), (143, 128, 27, 54), (142, 129, 26, 83), (141, 130, 25, 82), (140, 131, 24, 81), (139, 132, 23, 51), (138, 133, 22, 79), (137, 134, 21, 78), (136, 135, 20, 77), (134, 136, 77, 21), (18, 75, 136, 134), (75, 19, 135, 136), (133, 137, 78, 22), (17, 74, 137, 133), (74, 18, 134, 137), (132, 138, 79, 23), (16, 73, 138, 132), (73, 17, 133, 138), (48, 139, 51, 2), (0, 72, 139, 48), (72, 16, 132, 139), (130, 140, 81, 25), (21, 77, 140, 130), (77, 20, 131, 140), (129, 141, 82, 26), (22, 78, 141, 129), (78, 21, 130, 141), (128, 142, 83, 27), (23, 79, 142, 128), (79, 22, 129, 142), (52, 143, 54, 4), (2, 51, 143, 52), (51, 23, 128, 143), (126, 144, 85, 29), (25, 81, 144, 126), (81, 24, 127, 144), (125, 145, 86, 30), (26, 82, 145, 125), (82, 25, 126, 145), (124, 146, 87, 31), (27, 83, 146, 124), (83, 26, 125, 146), (55, 147, 57, 6), (4, 54, 147, 55), (54, 27, 124, 147), (122, 148, 89, 33), (29, 85, 148, 122), (85, 28, 123, 148), (121, 149, 90, 34), (30, 86, 149, 121), (86, 29, 122, 149), (120, 150, 91, 35), (31, 87, 150, 120), (87, 30, 121, 150), (58, 151, 60, 8), (6, 57, 151, 58), (57, 31, 120, 151), (118, 152, 93, 37), (33, 89, 152, 118), (89, 32, 119, 152), (117, 153, 94, 38), (34, 90, 153, 117), (90, 33, 118, 153), (116, 154, 95, 39), (35, 91, 154, 116), (91, 34, 117, 154), (61, 155, 63, 10), (8, 60, 155, 61), (60, 35, 116, 155), (156, 97, 176, 179), (37, 93, 156, 114), (93, 36, 115, 156), (113, 157, 98, 42), (38, 94, 157, 113), (94, 37, 114, 157), (112, 158, 99, 43), (39, 95, 158, 112), (95, 38, 113, 158), (64, 159, 66, 12), (10, 63, 159, 64), (63, 39, 112, 159), (110, 160, 75, 18), (45, 101, 160, 110), (101, 44, 111, 160), (109, 161, 74, 17), (46, 102, 161, 109), (102, 45, 110, 161), (108, 162, 73, 16), (47, 103, 162, 108), (103, 46, 109, 162), (70, 163, 72, 0), (14, 69, 163, 70), (69, 47, 108, 163), (106, 164, 101, 45), (41, 97, 164, 106), (97, 40, 107, 164), (105, 165, 102, 46), (42, 98, 165, 105), (98, 41, 106, 165), (104, 166, 103, 47), (43, 99, 166, 104), (99, 42, 105, 166), (67, 167, 69, 14), (12, 66, 167, 67), (66, 43, 104, 167), (107, 168, 100, 44), (40, 96, 168, 107), (96, 13, 68, 168), (111, 169, 50, 19), (44, 100, 169, 111), (100, 15, 71, 169), (115, 170, 96, 40), (36, 92, 170, 115), (92, 11, 65, 170), (119, 171, 92, 36), (32, 88, 171, 119), (88, 9, 62, 171), (123, 172, 88, 32), (28, 84, 172, 123), (84, 7, 59, 172), (127, 173, 84, 28), (24, 80, 173, 127), (80, 5, 56, 173), (131, 174, 80, 24), (20, 76, 174, 131), (76, 3, 53, 174), (135, 175, 76, 20), (19, 50, 175, 135), (50, 1, 49, 175), (178, 179, 176, 177), (97, 41, 177, 176), (41, 114, 178, 177), (114, 156, 179, 178)])
me_cylinder.materials.append(mat_material_001)
me_cylinder.use_remesh_preserve_volume = False
me_cylinder.use_remesh_preserve_attributes = False
me_cylinder.use_mirror_vertex_groups = False
me_cylinder.update()

# ---- objects
ob_plane = bpy.data.objects.new('Plane', me_plane)
ob_icosphere = bpy.data.objects.new('Icosphere', me_icosphere_001)
ob_cylinder = bpy.data.objects.new('Cylinder', me_cylinder)
ob_lamp = bpy.data.objects.new('Lamp', light_lamp)
ob_camera = bpy.data.objects.new('Camera', cam_camera)

# ---- transforms, parenting, visibility, modifiers, constraints
ob_plane.location = (-4.757, 5.88, -0.2385)
ob_plane.scale = (14.81, 14.81, 14.81)
ob_plane.lineart.crease_threshold = 0.0
ob_icosphere.location = (-1.986, -0.9662, 0.2117)
ob_icosphere.rotation_euler = (3.099, -0.1353, -37.06)
ob_icosphere.scale = (0.5098, 0.8532, 0.5098)
ob_icosphere.lineart.crease_threshold = 0.0
ob_cylinder.location = (0.4297, 1.112, 0.5628)
ob_cylinder.rotation_euler = (-1.407, 0.7262, 2.382)
ob_cylinder.scale = (0.9776, 0.8077, 3.129)
ob_cylinder.lineart.crease_threshold = 0.0
ob_lamp.location = (0.5732, 1.005, 5.904)
ob_lamp.rotation_euler = (0.6503, 0.05522, 1.866)
ob_lamp.lock_rotations_4d = False
ob_lamp.empty_display_type = 'ARROWS'
ob_lamp.color = (0.0, 0.0, 0.0, 0.0)
ob_lamp.lineart.crease_threshold = 0.0
ob_camera.location = (7.481, -6.508, 5.344)
ob_camera.rotation_euler = (1.109, 0.01082, 0.8149)
ob_camera.lock_rotations_4d = False
ob_camera.empty_display_type = 'ARROWS'
ob_camera.color = (0.0, 0.0, 0.0, 0.0)
ob_camera.display_type = 'WIRE'
ob_camera.lineart.crease_threshold = 0.0

# ---- collection membership
col_collection_1.objects.link(ob_plane)
col_collection_1.objects.link(ob_icosphere)
col_collection_1.objects.link(ob_cylinder)
col_collection_1.objects.link(ob_lamp)
col_collection_1.objects.link(ob_camera)

# ---- scene / render settings (as saved in the file)
scene.camera = ob_camera
scene.frame_start = 1; scene.frame_end = 250; scene.frame_set(2)
scene.render.engine = 'BLENDER_EEVEE_NEXT'
scene.render.dither_intensity = 0.0
scene.cycles.use_denoising = False
scene.cycles.samples = 10
scene.cycles.sampling_pattern = 'TABULATED_SOBOL'
scene.cycles.light_sampling_threshold = 0.0
scene.cycles.use_adaptive_sampling = False
scene.cycles.use_light_tree = False
scene.cycles.blur_glossy = 0.0
scene.cycles.pixel_filter_type = 'GAUSSIAN'
scene.cycles.sample_clamp_indirect = 0.0
scene.view_settings.view_transform = 'Standard'
bpy.context.view_layer.update()
